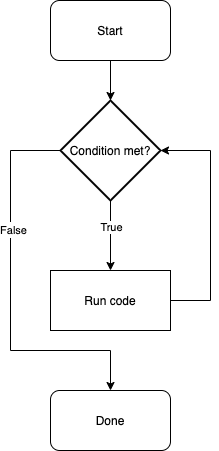

The diagram above was exported from draw.io. Its source (the exported page's mxGraphModel, read from the mxfile embedded in the PNG):
<mxGraphModel dx="1306" dy="757" grid="1" gridSize="10" guides="1" tooltips="1" connect="1" arrows="1" fold="1" page="1" pageScale="1" pageWidth="1654" pageHeight="1169" math="0" shadow="0">
  <root>
    <mxCell id="0" />
    <mxCell id="1" parent="0" />
    <mxCell id="2" style="edgeStyle=orthogonalEdgeStyle;rounded=0;orthogonalLoop=1;jettySize=auto;html=1;exitX=0.5;exitY=1;exitDx=0;exitDy=0;exitPerimeter=0;entryX=0.5;entryY=0;entryDx=0;entryDy=0;" edge="1" source="6" target="9" parent="1">
      <mxGeometry relative="1" as="geometry">
        <mxPoint x="600" y="360" as="targetPoint" />
      </mxGeometry>
    </mxCell>
    <mxCell id="3" value="False" style="edgeLabel;html=1;align=center;verticalAlign=middle;resizable=0;points=[];" vertex="1" connectable="0" parent="2">
      <mxGeometry x="-0.2369" relative="1" as="geometry">
        <mxPoint as="offset" />
      </mxGeometry>
    </mxCell>
    <mxCell id="4" style="edgeStyle=orthogonalEdgeStyle;rounded=0;orthogonalLoop=1;jettySize=auto;html=1;exitX=0;exitY=0.5;exitDx=0;exitDy=0;exitPerimeter=0;entryX=0.5;entryY=0;entryDx=0;entryDy=0;" edge="1" source="6" target="11" parent="1">
      <mxGeometry relative="1" as="geometry">
        <mxPoint x="350" y="570" as="targetPoint" />
        <Array as="points">
          <mxPoint x="360" y="360" />
          <mxPoint x="360" y="560" />
          <mxPoint x="460" y="560" />
        </Array>
      </mxGeometry>
    </mxCell>
    <mxCell id="5" value="True" style="edgeLabel;html=1;align=center;verticalAlign=middle;resizable=0;points=[];" vertex="1" connectable="0" parent="4">
      <mxGeometry x="-0.3384" relative="1" as="geometry">
        <mxPoint as="offset" />
      </mxGeometry>
    </mxCell>
    <mxCell id="6" value="Condition met?" style="strokeWidth=2;html=1;shape=mxgraph.flowchart.decision;whiteSpace=wrap;" vertex="1" parent="1">
      <mxGeometry x="410" y="310" width="100" height="100" as="geometry" />
    </mxCell>
    <mxCell id="7" style="edgeStyle=orthogonalEdgeStyle;rounded=0;orthogonalLoop=1;jettySize=auto;html=1;exitX=0.5;exitY=1;exitDx=0;exitDy=0;entryX=0.5;entryY=0;entryDx=0;entryDy=0;entryPerimeter=0;" edge="1" target="6" parent="1">
      <mxGeometry relative="1" as="geometry">
        <mxPoint x="460" y="260" as="sourcePoint" />
      </mxGeometry>
    </mxCell>
    <mxCell id="8" style="edgeStyle=orthogonalEdgeStyle;rounded=0;orthogonalLoop=1;jettySize=auto;html=1;exitX=1;exitY=0.5;exitDx=0;exitDy=0;entryX=1;entryY=0.5;entryDx=0;entryDy=0;entryPerimeter=0;" edge="1" source="9" target="6" parent="1">
      <mxGeometry relative="1" as="geometry">
        <Array as="points">
          <mxPoint x="560" y="510" />
          <mxPoint x="560" y="360" />
        </Array>
      </mxGeometry>
    </mxCell>
    <mxCell id="9" value="Run code" style="rounded=0;whiteSpace=wrap;html=1;" vertex="1" parent="1">
      <mxGeometry x="400" y="480" width="120" height="60" as="geometry" />
    </mxCell>
    <mxCell id="10" value="Start" style="rounded=1;whiteSpace=wrap;html=1;" vertex="1" parent="1">
      <mxGeometry x="400" y="210" width="120" height="60" as="geometry" />
    </mxCell>
    <mxCell id="11" value="Done" style="rounded=1;whiteSpace=wrap;html=1;" vertex="1" parent="1">
      <mxGeometry x="400" y="600" width="120" height="60" as="geometry" />
    </mxCell>
  </root>
</mxGraphModel>